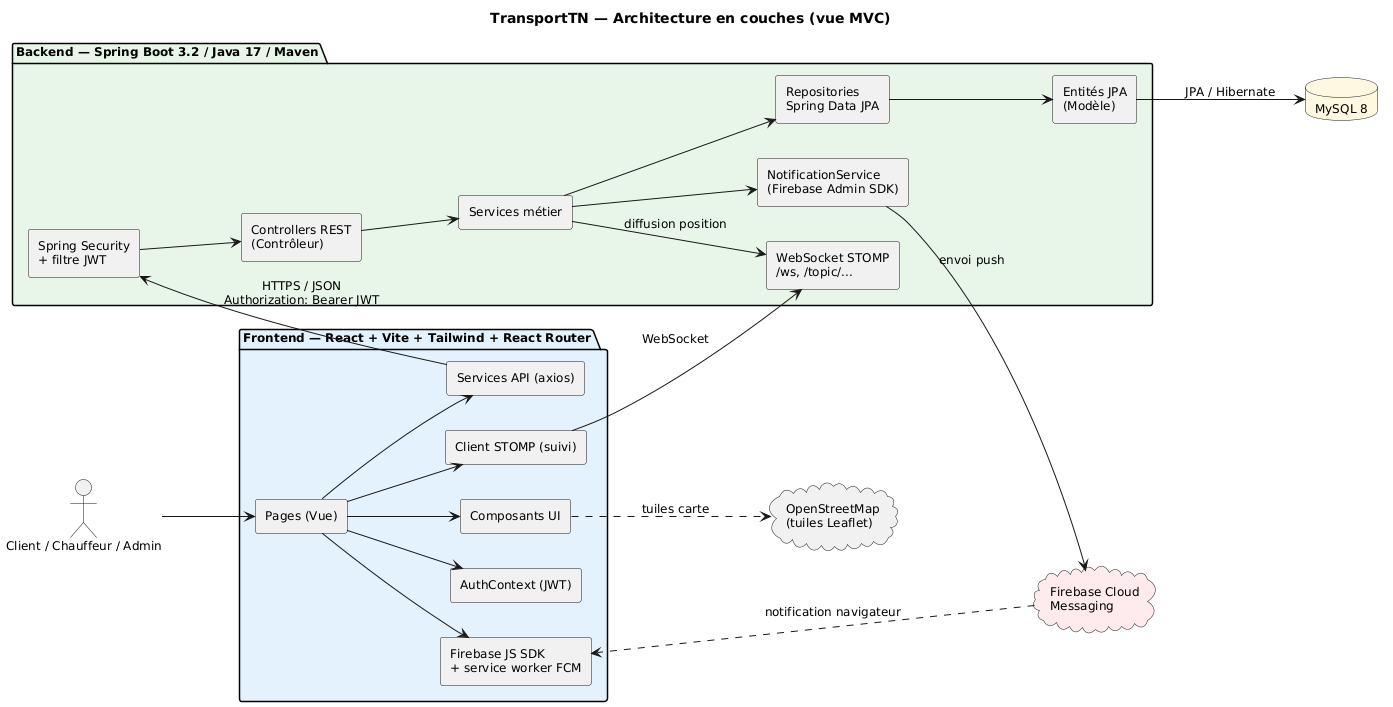

The diagram above was rendered by PlantUML. Its source (embedded in the PNG):
@startuml
title TransportTN — Architecture en couches (vue MVC)
skinparam componentStyle rectangle
skinparam shadowing false
skinparam defaultFontSize 12
left to right direction

actor "Client / Chauffeur / Admin" as U

package "Frontend — React + Vite + Tailwind + React Router" as FE #E3F2FD {
  [Pages (Vue)] as Pages
  [Composants UI] as Comp
  [AuthContext (JWT)] as Ctx
  [Services API (axios)] as Api
  [Client STOMP (suivi)] as Ws
  [Firebase JS SDK\n+ service worker FCM] as FcmFront
}

package "Backend — Spring Boot 3.2 / Java 17 / Maven" as BE #E8F5E9 {
  [Controllers REST\n(Contrôleur)] as Ctrl
  [Spring Security\n+ filtre JWT] as Sec
  [Services métier] as Svc
  [Repositories\nSpring Data JPA] as Repo
  [Entités JPA\n(Modèle)] as Model
  [WebSocket STOMP\n/ws, /topic/...] as WsBack
  [NotificationService\n(Firebase Admin SDK)] as NotifSvc
}

database "MySQL 8" as DB #FFF8E1
cloud "Firebase Cloud\nMessaging" as FCM #FFEBEE
cloud "OpenStreetMap\n(tuiles Leaflet)" as OSM

U --> Pages
Pages --> Comp
Pages --> Ctx
Pages --> Api
Pages --> Ws
Pages --> FcmFront
Api --> Sec : HTTPS / JSON\nAuthorization: Bearer JWT
Sec --> Ctrl
Ctrl --> Svc
Svc --> Repo
Repo --> Model
Model --> DB : JPA / Hibernate
Ws --> WsBack : WebSocket
Svc --> WsBack : diffusion position
Svc --> NotifSvc
NotifSvc --> FCM : envoi push
FCM ..> FcmFront : notification navigateur
Comp ..> OSM : tuiles carte
@enduml